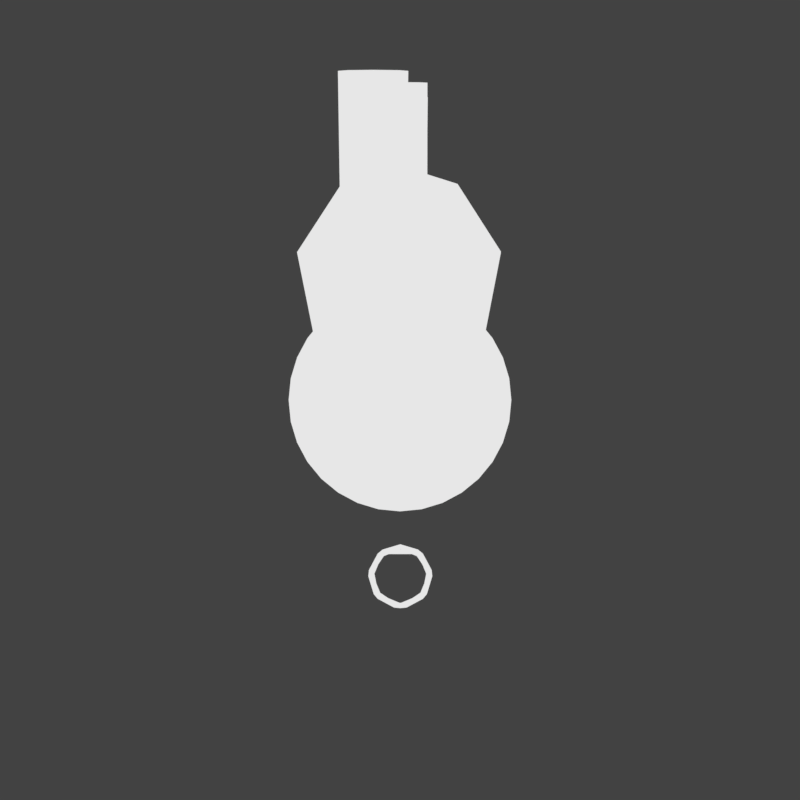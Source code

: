 # Source: Sokoban_Posta_.blend  (saved by Blender 2.79.0; exported with 4.5.12 LTS)
import bpy
from mathutils import Matrix  # noqa: F401  (used for matrix-valued properties, if any)

bpy.ops.wm.read_factory_settings(use_empty=True)
scene = bpy.context.scene
scene.name = 'Scene'

# ---- collections
col_collection_1 = bpy.data.collections.new('Collection 1'); scene.collection.children.link(col_collection_1)

# ---- materials (node trees are filled in below, after node groups)
mat_material = bpy.data.materials.new('Material')
mat_material.alpha_threshold = 0.0
mat_material.roughness = 0.5
mat_material.line_color = (0.0, 0.0, 0.0, 1.0)
mat_material_001 = bpy.data.materials.new('Material.001')
mat_material_001.alpha_threshold = 0.0
mat_material_001.roughness = 0.5

# ---- material node trees
mat_material.use_nodes = True; mat_material.node_tree.nodes.clear()
_N = mat_material.node_tree.nodes; _L = mat_material.node_tree.links
n0 = _N.new('ShaderNodeOutputMaterial'); n0.name = 'Material Output'; n0.location = (300, 300)
n1 = _N.new('ShaderNodeEmission'); n1.name = 'Emission'; n1.location = (10, 300)
n1.inputs[0].default_value = (0.8, 0.8, 0.8, 1.0)
_L.new(n1.outputs[0], n0.inputs[0])
n0.is_active_output = True
mat_material_001.use_nodes = True; mat_material_001.node_tree.nodes.clear()
_N = mat_material_001.node_tree.nodes; _L = mat_material_001.node_tree.links
n0 = _N.new('ShaderNodeOutputMaterial'); n0.name = 'Material Output'; n0.location = (300, 300)
n1 = _N.new('ShaderNodeBackground'); n1.name = 'Background'; n1.location = (10, 300)
_L.new(n1.outputs[0], n0.inputs[0])
n0.is_active_output = True

# ---- world
world_world = bpy.data.worlds.new('World'); scene.world = world_world
world_world.use_nodes = True; world_world.node_tree.nodes.clear()
_N = world_world.node_tree.nodes; _L = world_world.node_tree.links
n0 = _N.new('ShaderNodeOutputWorld'); n0.name = 'World Output'; n0.location = (300, 300)
n1 = _N.new('ShaderNodeBackground'); n1.name = 'Background'; n1.location = (10, 300)
n1.inputs[0].default_value = (0.05497, 0.05497, 0.05497, 1.0)
_L.new(n1.outputs[0], n0.inputs[0])
n0.is_active_output = True
world_world.color = (0.0, 0.0, 0.0)
world_world.use_sun_shadow = False
world_world.sun_shadow_jitter_overblur = 0.0
world_world.cycles.sampling_method = 'MANUAL'

# ---- cameras
cam_camera = bpy.data.cameras.new('Camera')
cam_camera.type = 'ORTHO'
cam_camera.clip_end = 100.0
cam_camera.lens = 35.0
cam_camera.sensor_width = 32.0
cam_camera.sensor_height = 18.0
cam_camera.ortho_scale = 7.314
cam_camera.dof.focus_distance = 0.0

# ---- lights
light_lamp = bpy.data.lights.new('Lamp', 'POINT')
light_lamp.transmission_factor = 0.0
light_lamp.cutoff_distance = 30.0
light_lamp.energy = 100.0
light_lamp.shadow_buffer_clip_start = 1.001
light_lamp.shadow_soft_size = 0.1
light_lamp.shadow_maximum_resolution = 0.006
light_lamp.use_absolute_resolution = True

# ---- meshes
me_cube = bpy.data.meshes.new('Cube')
me_cube.from_pydata([(0.0, 1.0, -0.9199), (0.0, 1.0, 1.08), (0.1951, 0.9808, -0.9199), (0.1951, 0.9808, 1.08), (0.3827, 0.9239, -0.9199), (0.3827, 0.9239, 1.08), (0.5556, 0.8315, -0.9199), (0.5556, 0.8315, 1.08), (0.7071, 0.7071, -0.9199), (0.7071, 0.7071, 1.08), (0.8315, 0.5556, -0.9199), (0.8315, 0.5556, 1.08), (0.9239, 0.3827, -0.9199), (0.9239, 0.3827, 1.08), (0.9808, 0.1951, -0.9199), (0.9808, 0.1951, 1.08), (1.0, 7.55e-08, -0.9199), (1.0, 7.55e-08, 1.08), (0.9808, -0.1951, -0.9199), (0.9808, -0.1951, 1.08), (0.9239, -0.3827, -0.9199), (0.9239, -0.3827, 1.08), (0.8315, -0.5556, -0.9199), (0.8315, -0.5556, 1.08), (0.7071, -0.7071, -0.9199), (0.7071, -0.7071, 1.08), (0.5556, -0.8315, -0.9199), (0.5556, -0.8315, 1.08), (0.3827, -0.9239, -0.9199), (0.3827, -0.9239, 1.08), (0.1951, -0.9808, -0.9199), (0.1951, -0.9808, 1.08), (-3.258e-07, -1.0, -0.9199), (-3.258e-07, -1.0, 1.08), (-0.1951, -0.9808, -0.9199), (-0.1951, -0.9808, 1.08), (-0.3827, -0.9239, -0.9199), (-0.3827, -0.9239, 1.08), (-0.5556, -0.8315, -0.9199), (-0.5556, -0.8315, 1.08), (-0.7071, -0.7071, -0.9199), (-0.7071, -0.7071, 1.08), (-0.8315, -0.5556, -0.9199), (-0.8315, -0.5556, 1.08), (-0.9239, -0.3827, -0.9199), (-0.9239, -0.3827, 1.08), (-0.9808, -0.1951, -0.9199), (-0.9808, -0.1951, 1.08), (-1.0, 9.656e-07, -0.9199), (-1.0, 9.656e-07, 1.08), (-0.9808, 0.1951, -0.9199), (-0.9808, 0.1951, 1.08), (-0.9239, 0.3827, -0.9199), (-0.9239, 0.3827, 1.08), (-0.8315, 0.5556, -0.9199), (-0.8315, 0.5556, 1.08), (-0.7071, 0.7071, -0.9199), (-0.7071, 0.7071, 1.08), (-0.5556, 0.8315, -0.9199), (-0.5556, 0.8315, 1.08), (-0.3827, 0.9239, -0.9199), (-0.3827, 0.9239, 1.08), (-0.1951, 0.9808, -0.9199), (-0.1951, 0.9808, 1.08), (0.002855, 1.832, -1.944), (0.1547, 1.786, 1.072), (0.1961, 1.752, -1.944), (0.2709, 1.612, 1.072), (0.2761, 1.559, -1.944), (0.2301, 1.407, 1.072), (0.1961, 1.366, -1.944), (0.05617, 1.291, 1.072), (0.002855, 1.286, -1.944), (-0.05045, 1.291, 1.072), (-0.1904, 1.366, -1.944), (-0.2243, 1.407, 1.072), (-0.2704, 1.559, -1.944), (-0.2652, 1.612, 1.072), (-0.1904, 1.752, -1.944), (-0.149, 1.786, 1.072), (0.002855, -1.338, -1.944), (0.1547, -1.384, 1.072), (0.1961, -1.418, -1.944), (0.2709, -1.558, 1.072), (0.2761, -1.611, -1.944), (0.2301, -1.763, 1.072), (0.1961, -1.804, -1.944), (0.05617, -1.879, 1.072), (0.002855, -1.884, -1.944), (-0.05045, -1.879, 1.072), (-0.1904, -1.804, -1.944), (-0.2243, -1.763, 1.072), (-0.2704, -1.611, -1.944), (-0.2652, -1.558, 1.072), (-0.1904, -1.418, -1.944), (-0.149, -1.384, 1.072), (4.027e-08, 0.9657, -1.12), (4.027e-08, -0.2581, -4.308), (0.1856, -0.3144, -1.12), (0.2362, -0.356, -4.308), (0.3277, -0.527, -1.12), (0.3341, -0.5922, -4.308), (0.2778, -0.7778, -1.12), (0.2362, -0.8284, -4.308), (0.06518, -0.9199, -1.12), (-6.859e-08, -0.9263, -4.308), (-0.06518, -0.9199, -1.12), (-0.2362, -0.8284, -4.308), (-0.2778, -0.7778, -1.12), (-0.3341, -0.5922, -4.308), (-0.3277, -0.527, -1.12), (-0.2362, -0.356, -4.308), (-0.1856, -0.3144, -1.12), (0.1856, 0.9094, -4.308), (0.2362, 0.8679, -1.12), (0.3277, 0.6968, -4.308), (0.3341, 0.6316, -1.12), (0.2778, 0.446, -4.308), (0.2362, 0.3954, -1.12), (0.06518, 0.304, -4.308), (-6.859e-08, 0.2975, -1.12), (-0.06518, 0.304, -4.308), (-0.2362, 0.3954, -1.12), (-0.2778, 0.446, -4.308), (-0.3341, 0.6316, -1.12), (-0.3277, 0.6968, -4.308), (-0.2362, 0.8679, -1.12), (-0.1856, 0.9094, -4.308), (0.1622, 0.8155, 1.653), (0.1913, 0.9619, 2.404), (0.1084, 0.5449, 3.04), (0.03806, 0.1913, 1.228), (0.6913, 0.4619, 1.653), (0.8155, 0.5449, 2.404), (0.4619, 0.3087, 3.04), (0.1622, 0.1084, 1.228), (-3.4e-08, 0.0, 1.209), (0.8155, -0.1622, 1.653), (0.9619, -0.1913, 2.404), (0.5449, -0.1084, 3.04), (0.1913, -0.03806, 1.228), (0.4619, -0.6913, 1.653), (0.5449, -0.8155, 2.404), (0.3087, -0.4619, 3.04), (0.1084, -0.1622, 1.228), (-0.1622, -0.8155, 1.653), (-0.1913, -0.9619, 2.404), (-0.1084, -0.5449, 3.04), (-0.03806, -0.1913, 1.228), (-2.724e-07, -2.384e-07, 3.209), (-0.6913, -0.4619, 1.653), (-0.8155, -0.5449, 2.404), (-0.4619, -0.3087, 3.04), (-0.1622, -0.1084, 1.228), (-0.8155, 0.1622, 1.653), (-0.9619, 0.1913, 2.404), (-0.5449, 0.1084, 3.04), (-0.1913, 0.03806, 1.228), (-0.4619, 0.6913, 1.653), (-0.5449, 0.8155, 2.404), (-0.3087, 0.4619, 3.04), (-0.1084, 0.1622, 1.228)], [], [(135, 131, 128, 132), (134, 133, 129, 130), (137, 138, 142, 141), (144, 136, 140), (0, 1, 3, 2), (76, 77, 78), (2, 3, 5, 4), (76, 75, 77), (4, 5, 7, 6), (6, 7, 9, 8), (70, 71, 72), (8, 9, 11, 10), (10, 11, 13, 12), (12, 13, 15, 14), (14, 15, 17, 16), (16, 17, 19, 18), (18, 19, 21, 20), (68, 69, 70), (20, 21, 23, 22), (64, 78, 79), (22, 23, 25, 24), (24, 25, 27, 26), (26, 27, 29, 28), (74, 73, 75), (28, 29, 31, 30), (30, 31, 33, 32), (32, 33, 35, 34), (34, 35, 37, 36), (36, 37, 39, 38), (72, 73, 74), (38, 39, 41, 40), (40, 41, 43, 42), (42, 43, 45, 44), (44, 45, 47, 46), (71, 73, 72), (46, 47, 49, 48), (48, 49, 51, 50), (50, 51, 53, 52), (52, 53, 55, 54), (54, 55, 57, 56), (66, 67, 68), (56, 57, 59, 58), (58, 59, 61, 60), (3, 1, 63, 61, 59, 57, 55, 53, 51, 49, 47, 45, 43, 41, 39, 37, 35, 33, 31, 29, 27, 25, 23, 21, 19, 17, 15, 13, 11, 9, 7, 5), (60, 61, 63, 62), (62, 63, 1, 0), (0, 2, 4, 6, 8, 10, 12, 14, 16, 18, 20, 22, 24, 26, 28, 30, 32, 34, 36, 38, 40, 42, 44, 46, 48, 50, 52, 54, 56, 58, 60, 62), (66, 68, 70, 72, 74, 76, 78, 64), (78, 77, 79), (75, 73, 71, 69, 67, 65, 79, 77), (70, 69, 71), (64, 79, 65), (64, 65, 66), (67, 69, 68), (92, 93, 94), (92, 91, 93), (86, 87, 88), (84, 85, 86), (80, 94, 95), (90, 89, 91), (88, 89, 90), (87, 89, 88), (82, 83, 84), (82, 84, 86, 88, 90, 92, 94, 80), (94, 93, 95), (91, 89, 87, 85, 83, 81, 95, 93), (86, 85, 87), (80, 95, 81), (105, 106, 107), (80, 81, 82), (83, 85, 84), (123, 122, 124), (99, 98, 100), (117, 118, 119), (127, 126, 96), (101, 102, 103), (114, 96, 126, 124, 122, 120, 118, 116), (101, 100, 102), (125, 124, 126), (107, 108, 109), (103, 104, 105), (103, 102, 104), (127, 96, 113), (104, 106, 105), (125, 127, 113, 115, 117, 119, 121, 123), (109, 110, 111), (121, 119, 120), (107, 106, 108), (123, 124, 125), (97, 111, 112), (118, 120, 119), (109, 108, 110), (121, 122, 123), (116, 118, 117), (97, 99, 101, 103, 105, 107, 109, 111), (111, 110, 112), (112, 110, 108, 106, 104, 102, 100, 98), (114, 116, 115), (125, 126, 127), (97, 112, 98), (96, 114, 113), (115, 116, 117), (99, 100, 101), (97, 98, 99), (66, 65, 67), (74, 75, 76), (82, 81, 83), (90, 91, 92), (120, 122, 121), (113, 114, 115), (133, 132, 128, 129), (138, 139, 143, 142), (149, 139, 134), (135, 136, 131), (141, 142, 146, 145), (144, 140, 137, 141), (142, 143, 147, 146), (153, 136, 148), (149, 143, 139), (148, 144, 141, 145), (145, 146, 151, 150), (146, 147, 152, 151), (157, 136, 153), (149, 147, 143), (153, 148, 145, 150), (150, 151, 155, 154), (161, 136, 157), (151, 152, 156, 155), (149, 152, 147), (157, 153, 150, 154), (154, 155, 159, 158), (155, 156, 160, 159), (149, 156, 152), (161, 157, 154, 158), (131, 136, 161), (130, 160, 149), (149, 160, 156), (128, 131, 161, 158), (140, 136, 135), (132, 133, 138, 137), (130, 129, 159, 160), (129, 128, 158, 159), (149, 134, 130), (140, 135, 132, 137), (133, 134, 139, 138), (148, 136, 144)])
me_cube.materials.append(mat_material)
me_cube.use_remesh_preserve_volume = False
me_cube.use_remesh_preserve_attributes = False
me_cube.use_mirror_vertex_groups = False
me_cube.update()
me_sphere = bpy.data.meshes.new('Sphere')
me_sphere.from_pydata([(-0.5756, 2.139e-10, 0.8452), (-0.9857, 1.17e-08, 0.2136), (-0.5461, 0.177, 0.8452), (-0.934, 0.3097, 0.2136), (-0.7911, 0.2612, -0.5369), (-0.208, 0.06248, -0.9573), (-0.4607, 0.3347, 0.8452), (-0.7845, 0.5859, 0.2136), (-0.6651, 0.4941, -0.5369), (-0.1779, 0.1182, -0.9573), (-0.3287, 0.4562, 0.8452), (-0.5535, 0.7985, 0.2136), (-0.4703, 0.6734, -0.5369), (-0.1313, 0.1611, -0.9573), (-0.1644, 0.5283, 0.8452), (-0.266, 0.9247, 0.2136), (-0.2278, 0.7798, -0.5369), (-0.0733, 0.1865, -0.9573), (0.01438, 0.5431, 0.8452), (0.04697, 0.9506, 0.2136), (0.03611, 0.8016, -0.5369), (-0.01018, 0.1918, -0.9573), (0.1883, 0.4991, 0.8452), (0.3514, 0.8735, 0.2136), (0.2928, 0.7366, -0.5369), (0.05123, 0.1762, -0.9573), (0.3385, 0.4009, 0.8452), (0.6142, 0.7018, 0.2136), (0.5145, 0.5918, -0.5369), (0.1043, 0.1416, -0.9573), (0.4487, 0.2594, 0.8452), (0.8071, 0.454, 0.2136), (0.6771, 0.3828, -0.5369), (0.1432, 0.09158, -0.9573), (0.5069, 0.0897, 0.8452), (0.9091, 0.157, 0.2136), (0.7631, 0.1324, -0.5369), (0.1637, 0.03167, -0.9573), (0.5069, -0.0897, 0.8452), (0.9091, -0.157, 0.2136), (0.7631, -0.1324, -0.5369), (0.1637, -0.03167, -0.9573), (0.4487, -0.2594, 0.8452), (0.8071, -0.454, 0.2136), (0.6771, -0.3828, -0.5369), (0.1432, -0.09158, -0.9573), (0.3385, -0.4009, 0.8452), (0.6142, -0.7018, 0.2136), (0.5145, -0.5918, -0.5369), (0.1043, -0.1416, -0.9573), (0.1883, -0.4991, 0.8452), (0.3514, -0.8735, 0.2136), (0.2928, -0.7366, -0.5369), (0.05123, -0.1762, -0.9573), (0.01438, -0.5431, 0.8452), (0.04697, -0.9506, 0.2136), (0.03611, -0.8016, -0.5369), (-0.01018, -0.1918, -0.9573), (-0.1644, -0.5283, 0.8452), (-0.266, -0.9247, 0.2136), (-0.2278, -0.7798, -0.5369), (-0.0733, -0.1865, -0.9573), (-0.03335, -2.437e-09, -0.9818), (-0.02515, -7.545e-08, 1.017), (-0.3287, -0.4562, 0.8452), (-0.5535, -0.7985, 0.2136), (-0.4703, -0.6734, -0.5369), (-0.1313, -0.1611, -0.9573), (-0.4607, -0.3347, 0.8452), (-0.7845, -0.5859, 0.2136), (-0.6651, -0.4941, -0.5369), (-0.1779, -0.1182, -0.9573), (-0.5461, -0.177, 0.8452), (-0.934, -0.3097, 0.2136), (-0.7911, -0.2612, -0.5369), (-0.208, -0.06248, -0.9573), (-0.8347, -7.689e-08, -0.5369), (-0.2185, 3.961e-09, -0.9573)], [], [(62, 77, 5), (76, 1, 3, 4), (0, 63, 2), (77, 76, 4, 5), (1, 0, 2, 3), (3, 2, 6, 7), (62, 5, 9), (4, 3, 7, 8), (2, 63, 6), (5, 4, 8, 9), (7, 6, 10, 11), (62, 9, 13), (8, 7, 11, 12), (6, 63, 10), (9, 8, 12, 13), (11, 10, 14, 15), (62, 13, 17), (12, 11, 15, 16), (10, 63, 14), (13, 12, 16, 17), (15, 14, 18, 19), (62, 17, 21), (16, 15, 19, 20), (14, 63, 18), (17, 16, 20, 21), (19, 18, 22, 23), (62, 21, 25), (20, 19, 23, 24), (18, 63, 22), (21, 20, 24, 25), (23, 22, 26, 27), (62, 25, 29), (24, 23, 27, 28), (22, 63, 26), (25, 24, 28, 29), (27, 26, 30, 31), (62, 29, 33), (28, 27, 31, 32), (26, 63, 30), (29, 28, 32, 33), (31, 30, 34, 35), (62, 33, 37), (32, 31, 35, 36), (30, 63, 34), (33, 32, 36, 37), (35, 34, 38, 39), (62, 37, 41), (36, 35, 39, 40), (34, 63, 38), (37, 36, 40, 41), (39, 38, 42, 43), (62, 41, 45), (40, 39, 43, 44), (38, 63, 42), (41, 40, 44, 45), (43, 42, 46, 47), (62, 45, 49), (44, 43, 47, 48), (42, 63, 46), (45, 44, 48, 49), (47, 46, 50, 51), (62, 49, 53), (48, 47, 51, 52), (46, 63, 50), (49, 48, 52, 53), (51, 50, 54, 55), (62, 53, 57), (52, 51, 55, 56), (50, 63, 54), (53, 52, 56, 57), (55, 54, 58, 59), (62, 57, 61), (56, 55, 59, 60), (54, 63, 58), (57, 56, 60, 61), (59, 58, 64, 65), (62, 61, 67), (60, 59, 65, 66), (58, 63, 64), (61, 60, 66, 67), (65, 64, 68, 69), (62, 67, 71), (66, 65, 69, 70), (64, 63, 68), (67, 66, 70, 71), (69, 68, 72, 73), (62, 71, 75), (70, 69, 73, 74), (68, 63, 72), (71, 70, 74, 75), (73, 72, 0, 1), (62, 75, 77), (74, 73, 1, 76), (72, 63, 0), (75, 74, 76, 77)])
me_sphere.materials.append(mat_material_001)
me_sphere.use_remesh_preserve_volume = False
me_sphere.use_remesh_preserve_attributes = False
me_sphere.use_mirror_vertex_groups = False
me_sphere.update()
me_plane_001 = bpy.data.meshes.new('Plane.001')
me_plane_001.from_pydata([(-2.107, 0.1333, -12.53), (0.00701, -1.973, -12.53), (2.095, 0.1237, -12.53), (0.0125, 2.236, -12.53), (-1.477, -1.393, -12.53), (1.499, -1.376, -12.53), (-1.464, 1.629, -12.53), (1.464, 1.636, -12.53), (-1.781, -1.046, 12.53), (0.4002, -1.922, 12.53), (2.066, 0.5336, 12.53), (-1.175, 1.877, 12.53), (-0.3807, -1.92, 12.53), (1.744, -1.001, 12.53), (-2.1, 0.5501, 12.53), (1.197, 1.912, 12.53)], [], [(6, 0, 4, 1, 5, 2, 7, 3), (14, 11, 15, 10, 13, 9, 12, 8), (5, 1, 9, 13), (4, 0, 8, 12), (3, 7, 15, 11), (2, 5, 13, 10), (1, 4, 12, 9), (0, 6, 14, 8), (6, 3, 11, 14), (7, 2, 10, 15)])
me_plane_001.materials.append(mat_material_001)
me_plane_001.use_remesh_preserve_volume = False
me_plane_001.use_remesh_preserve_attributes = False
me_plane_001.use_mirror_vertex_groups = False
me_plane_001.update()
me_plane_003 = bpy.data.meshes.new('Plane.003')
me_plane_003.from_pydata([(-0.9036, 0.03369, 4.845), (-0.8336, -0.4729, -4.845), (0.1868, -0.9191, -4.845), (0.9869, 0.2686, -4.845), (-0.5515, 0.9253, -4.845), (-0.2077, -0.9032, -4.845), (0.8594, -0.4732, -4.845), (-0.998, 0.2787, -4.845), (0.5873, 0.9253, -4.845), (0.01024, -0.8662, 4.845), (0.8892, 0.04762, 4.845), (-0.0002074, 0.9928, 4.845), (-0.6603, -0.6229, 4.845), (0.632, -0.5951, 4.845), (-0.6429, 0.6764, 4.845), (0.646, 0.7043, 4.845)], [], [(1, 7, 14, 0), (7, 4, 11, 14), (14, 11, 15, 10, 13, 9, 12, 0), (7, 1, 5, 2, 6, 3, 8, 4), (8, 3, 10, 15), (6, 2, 9, 13), (5, 1, 0, 12), (4, 8, 15, 11), (3, 6, 13, 10), (2, 5, 12, 9)])
me_plane_003.materials.append(mat_material_001)
me_plane_003.use_remesh_preserve_volume = False
me_plane_003.use_remesh_preserve_attributes = False
me_plane_003.use_mirror_vertex_groups = False
me_plane_003.update()
me_plane_002 = bpy.data.meshes.new('Plane.002')
me_plane_002.from_pydata([(-0.8451, -0.05075, 4.89), (-0.9959, 0.04265, -4.89), (0.02031, -0.9895, -4.89), (0.983, 0.02667, -4.89), (-0.009531, 1.064, -4.89), (-0.7004, -0.6842, -4.89), (0.7231, -0.6669, -4.89), (-0.713, 0.7658, -4.89), (0.717, 0.7535, -4.89), (0.009961, -0.8928, 4.89), (0.8325, -0.03771, 4.89), (0.0001838, 0.8467, 4.89), (-0.6175, -0.6652, 4.89), (0.5918, -0.6391, 4.89), (-0.6012, 0.5507, 4.89), (0.6048, 0.5767, 4.89)], [], [(1, 7, 14, 0), (7, 4, 11, 14), (14, 11, 15, 10, 13, 9, 12, 0), (7, 1, 5, 2, 6, 3, 8, 4), (8, 3, 10, 15), (6, 2, 9, 13), (5, 1, 0, 12), (4, 8, 15, 11), (3, 6, 13, 10), (2, 5, 12, 9)])
me_plane_002.materials.append(mat_material_001)
me_plane_002.use_remesh_preserve_volume = False
me_plane_002.use_remesh_preserve_attributes = False
me_plane_002.use_mirror_vertex_groups = False
me_plane_002.update()
me_plane = bpy.data.meshes.new('Plane')
me_plane.from_pydata([(-0.8727, 0.07034, -6.088), (0.1467, -0.93, -6.088), (1.157, 0.08465, -6.088), (-0.08793, 1.09, -6.293), (-0.5594, -0.6692, -6.088), (0.8814, -0.6692, -6.088), (-0.8036, 0.7908, -6.293), (0.6468, 0.8051, -6.293), (-1.06, -0.5685, 6.139), (0.1346, -1.061, 6.139), (1.04, 0.2958, 6.139), (-0.7313, 1.072, 6.139), (-0.3548, -1.068, 6.139), (0.8779, -0.6011, 6.139), (-1.201, 0.3093, 6.139), (0.7867, 1.049, 6.345)], [], [(6, 0, 4, 1, 5, 2, 7, 3), (14, 11, 15, 10, 13, 9, 12, 8), (3, 7, 15, 11), (2, 5, 13, 10), (1, 4, 12, 9), (0, 6, 14, 8), (6, 3, 11, 14), (7, 2, 10, 15), (5, 1, 9, 13), (4, 0, 8, 12)])
me_plane.materials.append(mat_material_001)
me_plane.use_remesh_preserve_volume = False
me_plane.use_remesh_preserve_attributes = False
me_plane.use_mirror_vertex_groups = False
me_plane.update()
me_cylinder = bpy.data.meshes.new('Cylinder')
me_cylinder.from_pydata([(-7.122e-11, 1.0, -1.092), (-0.007812, 0.9922, 1.0), (0.1951, 0.9808, -1.092), (0.1873, 0.9729, 1.0), (0.3827, 0.9239, -1.092), (0.3748, 0.916, 1.0), (0.5556, 0.8315, -1.092), (0.5477, 0.8236, 1.0), (0.7071, 0.7071, -1.092), (0.6992, 0.6993, 1.0), (0.8315, 0.5556, -1.092), (0.8236, 0.5478, 1.0), (0.9239, 0.3827, -1.092), (0.916, 0.3749, 1.0), (0.9808, 0.1951, -1.092), (0.9729, 0.1873, 1.0), (1.0, 8.779e-08, -1.092), (0.9921, -0.00775, 1.0), (0.9808, -0.1951, -1.092), (0.9729, -0.2028, 1.0), (0.9239, -0.3827, -1.092), (0.916, -0.3904, 1.0), (0.8315, -0.5556, -1.092), (0.8236, -0.5633, 1.0), (0.7071, -0.7071, -1.092), (0.6992, -0.7148, 1.0), (0.5556, -0.8315, -1.092), (0.5477, -0.8391, 1.0), (0.3827, -0.9239, -1.092), (0.3748, -0.9315, 1.0), (0.1951, -0.9808, -1.092), (0.1873, -0.9884, 1.0), (-3.259e-07, -1.0, -1.092), (-0.007812, -1.008, 1.0), (-0.1951, -0.9808, -1.092), (-0.2029, -0.9884, 1.0), (-0.3827, -0.9239, -1.092), (-0.3905, -0.9315, 1.0), (-0.5556, -0.8315, -1.092), (-0.5633, -0.8391, 1.0), (-0.7071, -0.7071, -1.092), (-0.7149, -0.7148, 1.0), (-0.8315, -0.5556, -1.092), (-0.8392, -0.5633, 1.0), (-0.9239, -0.3827, -1.092), (-0.9316, -0.3904, 1.0), (-0.9808, -0.1951, -1.092), (-0.9885, -0.2028, 1.0), (-1.0, 9.779e-07, -1.092), (-1.008, -0.007749, 1.0), (-0.9808, 0.1951, -1.092), (-0.9885, 0.1873, 1.0), (-0.9239, 0.3827, -1.092), (-0.9316, 0.3749, 1.0), (-0.8315, 0.5556, -1.092), (-0.8392, 0.5478, 1.0), (-0.7071, 0.7071, -1.092), (-0.7149, 0.6993, 1.0), (-0.5556, 0.8315, -1.092), (-0.5633, 0.8236, 1.0), (-0.3827, 0.9239, -1.092), (-0.3905, 0.916, 1.0), (-0.1951, 0.9808, -1.092), (-0.2029, 0.9729, 1.0)], [], [(0, 1, 3, 2), (2, 3, 5, 4), (4, 5, 7, 6), (6, 7, 9, 8), (8, 9, 11, 10), (10, 11, 13, 12), (12, 13, 15, 14), (14, 15, 17, 16), (16, 17, 19, 18), (18, 19, 21, 20), (20, 21, 23, 22), (22, 23, 25, 24), (24, 25, 27, 26), (26, 27, 29, 28), (28, 29, 31, 30), (30, 31, 33, 32), (32, 33, 35, 34), (34, 35, 37, 36), (36, 37, 39, 38), (38, 39, 41, 40), (40, 41, 43, 42), (42, 43, 45, 44), (44, 45, 47, 46), (46, 47, 49, 48), (48, 49, 51, 50), (50, 51, 53, 52), (52, 53, 55, 54), (54, 55, 57, 56), (56, 57, 59, 58), (58, 59, 61, 60), (3, 1, 63, 61, 59, 57, 55, 53, 51, 49, 47, 45, 43, 41, 39, 37, 35, 33, 31, 29, 27, 25, 23, 21, 19, 17, 15, 13, 11, 9, 7, 5), (60, 61, 63, 62), (62, 63, 1, 0), (0, 2, 4, 6, 8, 10, 12, 14, 16, 18, 20, 22, 24, 26, 28, 30, 32, 34, 36, 38, 40, 42, 44, 46, 48, 50, 52, 54, 56, 58, 60, 62)])
me_cylinder.materials.append(mat_material_001)
me_cylinder.use_remesh_preserve_volume = False
me_cylinder.use_remesh_preserve_attributes = False
me_cylinder.use_mirror_vertex_groups = False
me_cylinder.update()
arm_armature = bpy.data.armatures.new('Armature')  # bones are not reproduced

# ---- objects
ob_cube = bpy.data.objects.new('Cube', me_cube)
ob_armature = bpy.data.objects.new('Armature', arm_armature)
ob_sphere = bpy.data.objects.new('Sphere', me_sphere)
ob_plane_001 = bpy.data.objects.new('Plane.001', me_plane_001)
ob_plane_003 = bpy.data.objects.new('Plane.003', me_plane_003)
ob_plane_002 = bpy.data.objects.new('Plane.002', me_plane_002)
ob_plane = bpy.data.objects.new('Plane', me_plane)
ob_cylinder = bpy.data.objects.new('Cylinder', me_cylinder)
ob_lamp = bpy.data.objects.new('Lamp', light_lamp)
ob_camera = bpy.data.objects.new('Camera', cam_camera)

# ---- transforms, parenting, visibility, modifiers, constraints
ob_cube.location = (0.0, 0.0, 3.391)
ob_cube.lock_rotations_4d = False
ob_cube.empty_display_type = 'ARROWS'
ob_cube.lineart.crease_threshold = 0.0
_vg = ob_cube.vertex_groups.new(name='leg.left')
_vg.add([97, 98, 99, 100, 101, 102, 103, 104, 105, 106, 107, 108, 109, 110, 111, 112], 1.0, 'REPLACE')
_vg = ob_cube.vertex_groups.new(name='leg.right')
_vg.add([96, 113, 114, 115, 116, 117, 118, 119, 120, 121, 122, 123, 124, 125, 126, 127], 1.0, 'REPLACE')
_vg = ob_cube.vertex_groups.new(name='arm.right')
_vg.add([64, 65, 66, 67, 68, 69, 70, 71, 72, 73, 74, 75, 76, 77, 78, 79], 1.0, 'REPLACE')
_vg = ob_cube.vertex_groups.new(name='arm.left')
_vg.add([80, 81, 82, 83, 84, 85, 86, 87, 88, 89, 90, 91, 92, 93, 94, 95], 1.0, 'REPLACE')
_vg = ob_cube.vertex_groups.new(name='head')
_vg.add([128, 129, 130, 131, 132, 133, 134, 135, 136, 137, 138, 139, 140, 141, 142, 143, 144, 145, 146, 147, 148, 149, 150, 151, 152, 153, 154, 155, 156, 157, 158, 159, 160, 161], 1.0, 'REPLACE')
_m = ob_cube.modifiers.new('Armature', 'ARMATURE')
_m.object = ob_armature
_m = ob_cube.modifiers.new('Wireframe', 'WIREFRAME')
_m.thickness = 0.05
ob_armature.parent = ob_cube
ob_armature.matrix_parent_inverse = Matrix(((1.0, 0.0, 0.0, -0.0), (0.0, 1.0, 0.0, -0.0), (0.0, 0.0, 1.0, -3.391), (0.0, 0.0, 0.0, 1.0)))
ob_armature.location = (0.0, -0.0175, 2.965)
ob_armature.hide_viewport = True
ob_armature.hide_render = True
ob_armature.lineart.crease_threshold = 0.0
ob_sphere.location = (0.02782, 1.159, 0.02405)
ob_sphere.rotation_euler = (-1.529, 0.0, 0.0)
ob_sphere.scale = (0.9837, 0.9837, 0.9837)
ob_sphere.lineart.crease_threshold = 0.0
_c = ob_sphere.constraints.new('CHILD_OF'); _c.name = 'Child Of'
_c.target = ob_armature
_c.subtarget = 'head'
_c.set_inverse_pending = False
ob_plane_001.location = (0.002712, 1.434, -0.05565)
ob_plane_001.rotation_euler = (1.552, 0.0, 0.0)
ob_plane_001.scale = (0.1185, 0.1185, 0.1185)
ob_plane_001.lineart.crease_threshold = 0.0
_c = ob_plane_001.constraints.new('CHILD_OF'); _c.name = 'Child Of'
_c.target = ob_armature
_c.subtarget = 'arm.right'
_c.set_inverse_pending = False
ob_plane_003.location = (-0.2207, 1.321, -0.04373)
ob_plane_003.rotation_euler = (-1.588, 0.0, 0.0)
ob_plane_003.scale = (0.3252, 0.3252, 0.3252)
ob_plane_003.lineart.crease_threshold = 0.0
_c = ob_plane_003.constraints.new('CHILD_OF'); _c.name = 'Child Of'
_c.active = False
_c.target = ob_armature
_c.subtarget = 'leg.right'
_c.set_inverse_pending = False
ob_plane_002.location = (-0.2438, 1.437, 0.01613)
ob_plane_002.rotation_euler = (1.543, 0.0, 0.0)
ob_plane_002.scale = (0.3252, 0.3252, 0.3252)
ob_plane_002.lineart.crease_threshold = 0.0
_c = ob_plane_002.constraints.new('CHILD_OF'); _c.name = 'Child Of'
_c.target = ob_armature
_c.subtarget = 'leg.left'
_c.set_inverse_pending = False
ob_plane.location = (0.02361, 1.47, 0.01136)
ob_plane.rotation_euler = (-4.7, 0.7748, 3.163)
ob_plane.scale = (0.2137, 0.2137, 0.2137)
ob_plane.lineart.crease_threshold = 0.0
_c = ob_plane.constraints.new('CHILD_OF'); _c.name = 'Child Of'
_c.target = ob_armature
_c.subtarget = 'arm.left'
_c.set_inverse_pending = False
ob_cylinder.location = (0.0001197, 0.001685, 0.1135)
ob_cylinder.scale = (0.9864, 0.9943, 0.9462)
ob_cylinder.lineart.crease_threshold = 0.0
_c = ob_cylinder.constraints.new('CHILD_OF'); _c.name = 'Child Of'
_c.target = ob_cube
_c.set_inverse_pending = False
ob_lamp.location = (4.076, 1.005, 5.904)
ob_lamp.rotation_euler = (0.6503, 0.05522, 1.866)
ob_lamp.lock_rotations_4d = False
ob_lamp.empty_display_type = 'ARROWS'
ob_lamp.color = (0.0, 0.0, 0.0, 0.0)
ob_lamp.lineart.crease_threshold = 0.0
ob_camera.location = (0.0, 0.0, 6.8)
ob_camera.lock_rotations_4d = False
ob_camera.empty_display_type = 'ARROWS'
ob_camera.color = (0.0, 0.0, 0.0, 0.0)
ob_camera.hide_viewport = True
ob_camera.display_type = 'WIRE'
ob_camera.lineart.crease_threshold = 0.0

# ---- collection membership
col_collection_1.objects.link(ob_cube)
col_collection_1.objects.link(ob_armature)
col_collection_1.objects.link(ob_sphere)
col_collection_1.objects.link(ob_plane_001)
col_collection_1.objects.link(ob_plane_003)
col_collection_1.objects.link(ob_plane_002)
col_collection_1.objects.link(ob_plane)
col_collection_1.objects.link(ob_cylinder)
col_collection_1.objects.link(ob_lamp)
col_collection_1.objects.link(ob_camera)

# ---- scene / render settings (as saved in the file)
scene.camera = ob_camera
scene.frame_start = 1; scene.frame_end = 40; scene.frame_set(40)
scene.render.engine = 'CYCLES'
scene.render.resolution_x = 1024
scene.render.resolution_y = 1024
scene.render.resolution_percentage = 50
scene.render.fps = 30
scene.render.dither_intensity = 0.0
scene.render.film_transparent = True
scene.cycles.use_denoising = False
scene.cycles.samples = 128
scene.cycles.sampling_pattern = 'TABULATED_SOBOL'
scene.cycles.light_sampling_threshold = 0.0
scene.cycles.use_adaptive_sampling = False
scene.cycles.use_light_tree = False
scene.cycles.blur_glossy = 0.0
scene.cycles.sample_clamp_indirect = 0.0
scene.view_settings.view_transform = 'Standard'
bpy.context.view_layer.update()
